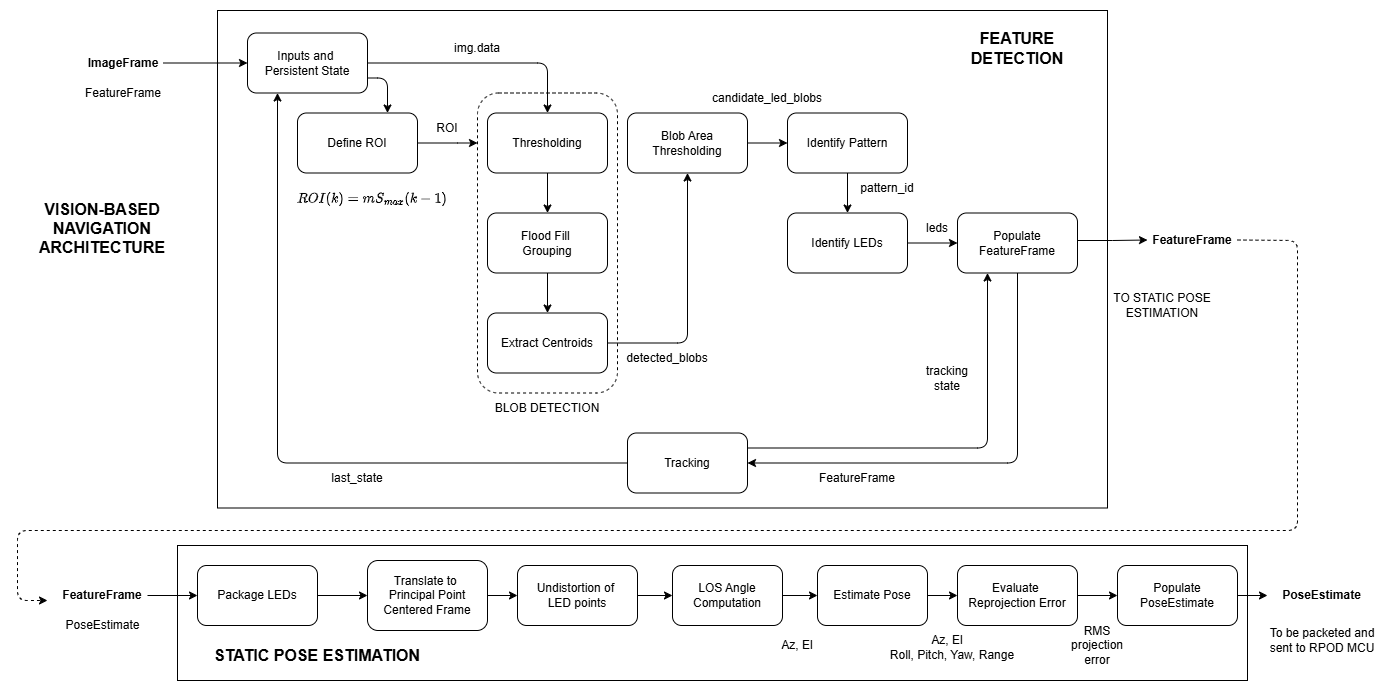

The diagram above was exported from draw.io. Its source (the exported page's mxGraphModel, read from the mxfile embedded in the PNG):
<mxGraphModel dx="3479" dy="1003" grid="1" gridSize="10" guides="1" tooltips="1" connect="1" arrows="1" fold="1" page="1" pageScale="1" pageWidth="1169" pageHeight="1654" math="1" shadow="0">
  <root>
    <mxCell id="0" />
    <mxCell id="1" parent="0" />
    <mxCell id="EJSsyQ930u-mwmOyerHF-25" value="" style="rounded=0;whiteSpace=wrap;html=1;" parent="1" vertex="1">
      <mxGeometry x="-20" y="90" width="890" height="497.5" as="geometry" />
    </mxCell>
    <mxCell id="EJSsyQ930u-mwmOyerHF-24" value="" style="rounded=0;whiteSpace=wrap;html=1;" parent="1" vertex="1">
      <mxGeometry x="-60" y="625" width="1070" height="135" as="geometry" />
    </mxCell>
    <mxCell id="re5Zh0GxqKLiEjOIPOEq-49" value="" style="rounded=1;whiteSpace=wrap;html=1;dashed=1;labelBackgroundColor=none;" parent="1" vertex="1">
      <mxGeometry x="240" y="172.5" width="140" height="300" as="geometry" />
    </mxCell>
    <mxCell id="re5Zh0GxqKLiEjOIPOEq-3" value="" style="edgeStyle=orthogonalEdgeStyle;rounded=0;orthogonalLoop=1;jettySize=auto;html=1;labelBackgroundColor=none;fontColor=default;" parent="1" source="re5Zh0GxqKLiEjOIPOEq-1" target="re5Zh0GxqKLiEjOIPOEq-2" edge="1">
      <mxGeometry relative="1" as="geometry" />
    </mxCell>
    <mxCell id="re5Zh0GxqKLiEjOIPOEq-1" value="Flood Fill&amp;nbsp;&lt;div&gt;Grouping&lt;/div&gt;" style="rounded=1;whiteSpace=wrap;html=1;labelBackgroundColor=none;" parent="1" vertex="1">
      <mxGeometry x="250" y="292.5" width="120" height="60" as="geometry" />
    </mxCell>
    <mxCell id="re5Zh0GxqKLiEjOIPOEq-5" value="" style="edgeStyle=orthogonalEdgeStyle;rounded=1;orthogonalLoop=1;jettySize=auto;html=1;labelBackgroundColor=none;fontColor=default;curved=0;" parent="1" source="re5Zh0GxqKLiEjOIPOEq-2" target="re5Zh0GxqKLiEjOIPOEq-4" edge="1">
      <mxGeometry relative="1" as="geometry" />
    </mxCell>
    <mxCell id="re5Zh0GxqKLiEjOIPOEq-2" value="Extract Centroids" style="rounded=1;whiteSpace=wrap;html=1;labelBackgroundColor=none;" parent="1" vertex="1">
      <mxGeometry x="250" y="392.5" width="120" height="60" as="geometry" />
    </mxCell>
    <mxCell id="re5Zh0GxqKLiEjOIPOEq-36" style="edgeStyle=orthogonalEdgeStyle;rounded=0;orthogonalLoop=1;jettySize=auto;html=1;exitX=1;exitY=0.5;exitDx=0;exitDy=0;entryX=0;entryY=0.5;entryDx=0;entryDy=0;labelBackgroundColor=none;fontColor=default;" parent="1" source="re5Zh0GxqKLiEjOIPOEq-4" target="re5Zh0GxqKLiEjOIPOEq-6" edge="1">
      <mxGeometry relative="1" as="geometry" />
    </mxCell>
    <mxCell id="re5Zh0GxqKLiEjOIPOEq-4" value="Blob Area Thresholding" style="rounded=1;whiteSpace=wrap;html=1;labelBackgroundColor=none;" parent="1" vertex="1">
      <mxGeometry x="390" y="192.5" width="120" height="60" as="geometry" />
    </mxCell>
    <mxCell id="re5Zh0GxqKLiEjOIPOEq-18" value="" style="edgeStyle=orthogonalEdgeStyle;rounded=0;orthogonalLoop=1;jettySize=auto;html=1;labelBackgroundColor=none;fontColor=default;" parent="1" source="re5Zh0GxqKLiEjOIPOEq-6" target="re5Zh0GxqKLiEjOIPOEq-17" edge="1">
      <mxGeometry relative="1" as="geometry" />
    </mxCell>
    <mxCell id="re5Zh0GxqKLiEjOIPOEq-6" value="Identify Pattern" style="rounded=1;whiteSpace=wrap;html=1;labelBackgroundColor=none;" parent="1" vertex="1">
      <mxGeometry x="550" y="192.5" width="120" height="60" as="geometry" />
    </mxCell>
    <mxCell id="re5Zh0GxqKLiEjOIPOEq-11" value="" style="edgeStyle=orthogonalEdgeStyle;rounded=1;orthogonalLoop=1;jettySize=auto;html=1;startArrow=classic;startFill=1;endArrow=none;endFill=0;labelBackgroundColor=none;fontColor=default;curved=0;" parent="1" source="re5Zh0GxqKLiEjOIPOEq-8" target="re5Zh0GxqKLiEjOIPOEq-10" edge="1">
      <mxGeometry relative="1" as="geometry" />
    </mxCell>
    <mxCell id="re5Zh0GxqKLiEjOIPOEq-40" style="edgeStyle=orthogonalEdgeStyle;rounded=1;orthogonalLoop=1;jettySize=auto;html=1;exitX=0;exitY=0.5;exitDx=0;exitDy=0;entryX=0.25;entryY=1;entryDx=0;entryDy=0;labelBackgroundColor=none;fontColor=default;curved=0;" parent="1" source="re5Zh0GxqKLiEjOIPOEq-8" target="re5Zh0GxqKLiEjOIPOEq-12" edge="1">
      <mxGeometry relative="1" as="geometry" />
    </mxCell>
    <mxCell id="re5Zh0GxqKLiEjOIPOEq-55" style="edgeStyle=orthogonalEdgeStyle;rounded=1;orthogonalLoop=1;jettySize=auto;html=1;exitX=1;exitY=0.25;exitDx=0;exitDy=0;entryX=0.25;entryY=1;entryDx=0;entryDy=0;labelBackgroundColor=none;fontColor=default;curved=0;" parent="1" source="re5Zh0GxqKLiEjOIPOEq-8" target="re5Zh0GxqKLiEjOIPOEq-10" edge="1">
      <mxGeometry relative="1" as="geometry" />
    </mxCell>
    <mxCell id="re5Zh0GxqKLiEjOIPOEq-8" value="Tracking" style="rounded=1;whiteSpace=wrap;html=1;labelBackgroundColor=none;" parent="1" vertex="1">
      <mxGeometry x="390" y="512.5" width="120" height="60" as="geometry" />
    </mxCell>
    <mxCell id="re5Zh0GxqKLiEjOIPOEq-42" style="edgeStyle=orthogonalEdgeStyle;rounded=0;orthogonalLoop=1;jettySize=auto;html=1;exitX=1;exitY=0.5;exitDx=0;exitDy=0;labelBackgroundColor=none;fontColor=default;entryX=0;entryY=0.5;entryDx=0;entryDy=0;" parent="1" source="re5Zh0GxqKLiEjOIPOEq-10" target="re5Zh0GxqKLiEjOIPOEq-45" edge="1">
      <mxGeometry relative="1" as="geometry">
        <Array as="points">
          <mxPoint x="840" y="320" />
          <mxPoint x="875" y="320" />
        </Array>
        <mxPoint x="910.0000000000005" y="322" as="targetPoint" />
      </mxGeometry>
    </mxCell>
    <mxCell id="re5Zh0GxqKLiEjOIPOEq-10" value="Populate FeatureFrame" style="rounded=1;whiteSpace=wrap;html=1;labelBackgroundColor=none;" parent="1" vertex="1">
      <mxGeometry x="720" y="292.5" width="120" height="60" as="geometry" />
    </mxCell>
    <mxCell id="re5Zh0GxqKLiEjOIPOEq-33" style="edgeStyle=orthogonalEdgeStyle;rounded=1;orthogonalLoop=1;jettySize=auto;html=1;entryX=0.5;entryY=0;entryDx=0;entryDy=0;labelBackgroundColor=none;fontColor=default;curved=0;" parent="1" source="re5Zh0GxqKLiEjOIPOEq-12" target="re5Zh0GxqKLiEjOIPOEq-20" edge="1">
      <mxGeometry relative="1" as="geometry" />
    </mxCell>
    <mxCell id="re5Zh0GxqKLiEjOIPOEq-48" style="edgeStyle=orthogonalEdgeStyle;rounded=1;orthogonalLoop=1;jettySize=auto;html=1;exitX=1;exitY=0.75;exitDx=0;exitDy=0;entryX=0.75;entryY=0;entryDx=0;entryDy=0;labelBackgroundColor=none;fontColor=default;curved=0;" parent="1" source="re5Zh0GxqKLiEjOIPOEq-12" target="re5Zh0GxqKLiEjOIPOEq-13" edge="1">
      <mxGeometry relative="1" as="geometry" />
    </mxCell>
    <mxCell id="re5Zh0GxqKLiEjOIPOEq-12" value="Inputs and&amp;nbsp;&lt;div&gt;Persistent State&lt;/div&gt;" style="rounded=1;whiteSpace=wrap;html=1;labelBackgroundColor=none;" parent="1" vertex="1">
      <mxGeometry x="10" y="112.5" width="120" height="60" as="geometry" />
    </mxCell>
    <mxCell id="re5Zh0GxqKLiEjOIPOEq-30" style="edgeStyle=orthogonalEdgeStyle;rounded=0;orthogonalLoop=1;jettySize=auto;html=1;labelBackgroundColor=none;fontColor=default;entryX=1;entryY=1;entryDx=0;entryDy=0;exitX=1;exitY=0.5;exitDx=0;exitDy=0;" parent="1" source="re5Zh0GxqKLiEjOIPOEq-13" target="re5Zh0GxqKLiEjOIPOEq-25" edge="1">
      <mxGeometry relative="1" as="geometry">
        <Array as="points">
          <mxPoint x="220" y="222.5" />
          <mxPoint x="220" y="222.5" />
        </Array>
      </mxGeometry>
    </mxCell>
    <mxCell id="re5Zh0GxqKLiEjOIPOEq-13" value="Define ROI" style="rounded=1;whiteSpace=wrap;html=1;labelBackgroundColor=none;" parent="1" vertex="1">
      <mxGeometry x="60" y="192.5" width="120" height="60" as="geometry" />
    </mxCell>
    <mxCell id="re5Zh0GxqKLiEjOIPOEq-38" value="" style="edgeStyle=orthogonalEdgeStyle;rounded=0;orthogonalLoop=1;jettySize=auto;html=1;labelBackgroundColor=none;fontColor=default;" parent="1" source="re5Zh0GxqKLiEjOIPOEq-17" target="re5Zh0GxqKLiEjOIPOEq-10" edge="1">
      <mxGeometry relative="1" as="geometry" />
    </mxCell>
    <mxCell id="re5Zh0GxqKLiEjOIPOEq-17" value="Identify LEDs" style="rounded=1;whiteSpace=wrap;html=1;labelBackgroundColor=none;" parent="1" vertex="1">
      <mxGeometry x="550" y="292.5" width="120" height="60" as="geometry" />
    </mxCell>
    <mxCell id="re5Zh0GxqKLiEjOIPOEq-21" value="" style="edgeStyle=orthogonalEdgeStyle;rounded=0;orthogonalLoop=1;jettySize=auto;html=1;labelBackgroundColor=none;fontColor=default;" parent="1" source="re5Zh0GxqKLiEjOIPOEq-20" target="re5Zh0GxqKLiEjOIPOEq-1" edge="1">
      <mxGeometry relative="1" as="geometry" />
    </mxCell>
    <mxCell id="re5Zh0GxqKLiEjOIPOEq-20" value="Thresholding" style="rounded=1;whiteSpace=wrap;html=1;labelBackgroundColor=none;" parent="1" vertex="1">
      <mxGeometry x="250" y="192.5" width="120" height="60" as="geometry" />
    </mxCell>
    <mxCell id="re5Zh0GxqKLiEjOIPOEq-25" value="ROI" style="text;html=1;whiteSpace=wrap;strokeColor=none;fillColor=none;align=center;verticalAlign=middle;rounded=0;labelBackgroundColor=none;" parent="1" vertex="1">
      <mxGeometry x="180" y="192.5" width="60" height="30" as="geometry" />
    </mxCell>
    <mxCell id="re5Zh0GxqKLiEjOIPOEq-27" style="edgeStyle=orthogonalEdgeStyle;rounded=0;orthogonalLoop=1;jettySize=auto;html=1;exitX=0.5;exitY=1;exitDx=0;exitDy=0;labelBackgroundColor=none;fontColor=default;" parent="1" edge="1">
      <mxGeometry relative="1" as="geometry">
        <mxPoint x="90" y="302.5" as="sourcePoint" />
        <mxPoint x="90" y="302.5" as="targetPoint" />
      </mxGeometry>
    </mxCell>
    <mxCell id="re5Zh0GxqKLiEjOIPOEq-34" value="img.data" style="text;html=1;whiteSpace=wrap;strokeColor=none;fillColor=none;align=center;verticalAlign=middle;rounded=0;labelBackgroundColor=none;" parent="1" vertex="1">
      <mxGeometry x="210" y="112.5" width="60" height="30" as="geometry" />
    </mxCell>
    <mxCell id="re5Zh0GxqKLiEjOIPOEq-35" value="detected_blobs" style="text;html=1;whiteSpace=wrap;strokeColor=none;fillColor=none;align=center;verticalAlign=middle;rounded=0;labelBackgroundColor=none;" parent="1" vertex="1">
      <mxGeometry x="400" y="422.5" width="60" height="30" as="geometry" />
    </mxCell>
    <mxCell id="re5Zh0GxqKLiEjOIPOEq-37" value="candidate_led_blobs" style="text;html=1;whiteSpace=wrap;strokeColor=none;fillColor=none;align=center;verticalAlign=middle;rounded=0;labelBackgroundColor=none;" parent="1" vertex="1">
      <mxGeometry x="500" y="162.5" width="60" height="30" as="geometry" />
    </mxCell>
    <mxCell id="re5Zh0GxqKLiEjOIPOEq-41" value="" style="endArrow=classic;html=1;rounded=0;entryX=0;entryY=0.5;entryDx=0;entryDy=0;labelBackgroundColor=none;fontColor=default;exitX=1;exitY=0.5;exitDx=0;exitDy=0;" parent="1" source="re5Zh0GxqKLiEjOIPOEq-43" target="re5Zh0GxqKLiEjOIPOEq-12" edge="1">
      <mxGeometry width="50" height="50" relative="1" as="geometry">
        <mxPoint x="-70" y="142.5" as="sourcePoint" />
        <mxPoint x="20" y="102.5" as="targetPoint" />
      </mxGeometry>
    </mxCell>
    <mxCell id="re5Zh0GxqKLiEjOIPOEq-43" value="ImageFrame" style="text;html=1;whiteSpace=wrap;strokeColor=none;fillColor=none;align=center;verticalAlign=middle;rounded=0;labelBackgroundColor=none;fontStyle=1" parent="1" vertex="1">
      <mxGeometry x="-154.5" y="127.5" width="80" height="30" as="geometry" />
    </mxCell>
    <mxCell id="re5Zh0GxqKLiEjOIPOEq-45" value="FeatureFrame" style="text;html=1;whiteSpace=wrap;strokeColor=none;fillColor=none;align=center;verticalAlign=middle;rounded=0;labelBackgroundColor=none;fontStyle=1" parent="1" vertex="1">
      <mxGeometry x="910" y="304.5" width="90" height="30" as="geometry" />
    </mxCell>
    <mxCell id="re5Zh0GxqKLiEjOIPOEq-50" value="BLOB DETECTION" style="text;html=1;whiteSpace=wrap;strokeColor=none;fillColor=none;align=center;verticalAlign=middle;rounded=0;labelBackgroundColor=none;" parent="1" vertex="1">
      <mxGeometry x="250" y="472.5" width="120" height="30" as="geometry" />
    </mxCell>
    <mxCell id="re5Zh0GxqKLiEjOIPOEq-56" value="tracking state" style="text;html=1;whiteSpace=wrap;strokeColor=none;fillColor=none;align=center;verticalAlign=middle;rounded=0;labelBackgroundColor=none;" parent="1" vertex="1">
      <mxGeometry x="680" y="442.5" width="60" height="30" as="geometry" />
    </mxCell>
    <mxCell id="re5Zh0GxqKLiEjOIPOEq-57" value="leds" style="text;html=1;whiteSpace=wrap;strokeColor=none;fillColor=none;align=center;verticalAlign=middle;rounded=0;labelBackgroundColor=none;" parent="1" vertex="1">
      <mxGeometry x="670" y="292.5" width="60" height="30" as="geometry" />
    </mxCell>
    <mxCell id="re5Zh0GxqKLiEjOIPOEq-58" value="&lt;blockquote style=&quot;margin: 0 0 0 40px; border: none; padding: 0px;&quot;&gt;FeatureFrame&lt;/blockquote&gt;" style="text;html=1;whiteSpace=wrap;strokeColor=none;fillColor=none;align=center;verticalAlign=middle;rounded=0;labelBackgroundColor=none;" parent="1" vertex="1">
      <mxGeometry x="570" y="542.5" width="60" height="30" as="geometry" />
    </mxCell>
    <mxCell id="re5Zh0GxqKLiEjOIPOEq-60" value="pattern_id" style="text;html=1;whiteSpace=wrap;strokeColor=none;fillColor=none;align=center;verticalAlign=middle;rounded=0;" parent="1" vertex="1">
      <mxGeometry x="620" y="252.5" width="60" height="30" as="geometry" />
    </mxCell>
    <mxCell id="re5Zh0GxqKLiEjOIPOEq-61" value="last_state" style="text;html=1;whiteSpace=wrap;strokeColor=none;fillColor=none;align=center;verticalAlign=middle;rounded=0;" parent="1" vertex="1">
      <mxGeometry x="90" y="542.5" width="60" height="30" as="geometry" />
    </mxCell>
    <mxCell id="re5Zh0GxqKLiEjOIPOEq-65" value="\(ROI(k) = mS_{max}(k-1)\)" style="text;html=1;whiteSpace=wrap;strokeColor=none;fillColor=none;align=center;verticalAlign=middle;rounded=0;" parent="1" vertex="1">
      <mxGeometry x="50" y="262.5" width="170" height="30" as="geometry" />
    </mxCell>
    <mxCell id="re5Zh0GxqKLiEjOIPOEq-66" value="TO&amp;nbsp;&lt;span style=&quot;background-color: transparent; color: light-dark(rgb(0, 0, 0), rgb(255, 255, 255));&quot;&gt;STATIC POSE ESTIMATION&lt;/span&gt;" style="text;html=1;whiteSpace=wrap;strokeColor=none;fillColor=none;align=center;verticalAlign=middle;rounded=0;" parent="1" vertex="1">
      <mxGeometry x="870" y="370" width="110" height="30" as="geometry" />
    </mxCell>
    <mxCell id="re5Zh0GxqKLiEjOIPOEq-67" value="&lt;font style=&quot;font-size: 16px;&quot;&gt;&lt;b&gt;FEATURE DETECTION&lt;/b&gt;&lt;/font&gt;" style="text;html=1;whiteSpace=wrap;strokeColor=none;fillColor=none;align=center;verticalAlign=middle;rounded=0;" parent="1" vertex="1">
      <mxGeometry x="705" y="112.5" width="150" height="30" as="geometry" />
    </mxCell>
    <mxCell id="EJSsyQ930u-mwmOyerHF-11" value="" style="edgeStyle=orthogonalEdgeStyle;rounded=0;orthogonalLoop=1;jettySize=auto;html=1;" parent="1" source="EJSsyQ930u-mwmOyerHF-1" target="EJSsyQ930u-mwmOyerHF-8" edge="1">
      <mxGeometry relative="1" as="geometry" />
    </mxCell>
    <mxCell id="EJSsyQ930u-mwmOyerHF-1" value="Package LEDs" style="rounded=1;whiteSpace=wrap;html=1;labelBackgroundColor=none;" parent="1" vertex="1">
      <mxGeometry x="-40" y="645" width="120" height="60" as="geometry" />
    </mxCell>
    <mxCell id="EJSsyQ930u-mwmOyerHF-2" value="FeatureFrame" style="text;html=1;whiteSpace=wrap;strokeColor=none;fillColor=none;align=center;verticalAlign=middle;rounded=0;labelBackgroundColor=none;" parent="1" vertex="1">
      <mxGeometry x="-154.5" y="157.5" width="80" height="30" as="geometry" />
    </mxCell>
    <mxCell id="EJSsyQ930u-mwmOyerHF-5" value="" style="edgeStyle=orthogonalEdgeStyle;rounded=0;orthogonalLoop=1;jettySize=auto;html=1;" parent="1" source="EJSsyQ930u-mwmOyerHF-3" target="EJSsyQ930u-mwmOyerHF-1" edge="1">
      <mxGeometry relative="1" as="geometry" />
    </mxCell>
    <mxCell id="EJSsyQ930u-mwmOyerHF-3" value="FeatureFrame" style="text;html=1;whiteSpace=wrap;strokeColor=none;fillColor=none;align=center;verticalAlign=middle;rounded=0;labelBackgroundColor=none;fontStyle=1" parent="1" vertex="1">
      <mxGeometry x="-180" y="660" width="90" height="30" as="geometry" />
    </mxCell>
    <mxCell id="EJSsyQ930u-mwmOyerHF-17" value="" style="edgeStyle=orthogonalEdgeStyle;rounded=0;orthogonalLoop=1;jettySize=auto;html=1;" parent="1" source="EJSsyQ930u-mwmOyerHF-6" target="EJSsyQ930u-mwmOyerHF-7" edge="1">
      <mxGeometry relative="1" as="geometry" />
    </mxCell>
    <mxCell id="EJSsyQ930u-mwmOyerHF-6" value="Evaluate&amp;nbsp;&lt;div&gt;Reprojection Error&lt;/div&gt;" style="rounded=1;whiteSpace=wrap;html=1;labelBackgroundColor=none;" parent="1" vertex="1">
      <mxGeometry x="720" y="645" width="120" height="60" as="geometry" />
    </mxCell>
    <mxCell id="EJSsyQ930u-mwmOyerHF-19" value="" style="edgeStyle=orthogonalEdgeStyle;rounded=0;orthogonalLoop=1;jettySize=auto;html=1;entryX=0;entryY=0.5;entryDx=0;entryDy=0;" parent="1" source="EJSsyQ930u-mwmOyerHF-7" target="EJSsyQ930u-mwmOyerHF-20" edge="1">
      <mxGeometry relative="1" as="geometry">
        <mxPoint x="1050" y="660" as="targetPoint" />
      </mxGeometry>
    </mxCell>
    <mxCell id="EJSsyQ930u-mwmOyerHF-7" value="Populate PoseEstimate" style="rounded=1;whiteSpace=wrap;html=1;labelBackgroundColor=none;" parent="1" vertex="1">
      <mxGeometry x="880" y="645" width="120" height="60" as="geometry" />
    </mxCell>
    <mxCell id="EJSsyQ930u-mwmOyerHF-13" value="" style="edgeStyle=orthogonalEdgeStyle;rounded=0;orthogonalLoop=1;jettySize=auto;html=1;" parent="1" source="EJSsyQ930u-mwmOyerHF-8" target="EJSsyQ930u-mwmOyerHF-12" edge="1">
      <mxGeometry relative="1" as="geometry" />
    </mxCell>
    <mxCell id="EJSsyQ930u-mwmOyerHF-8" value="Translate to&amp;nbsp;&lt;div&gt;Principal Point&lt;div&gt;Centered Frame&lt;/div&gt;&lt;/div&gt;" style="rounded=1;whiteSpace=wrap;html=1;labelBackgroundColor=none;" parent="1" vertex="1">
      <mxGeometry x="130" y="640" width="120" height="70" as="geometry" />
    </mxCell>
    <mxCell id="EJSsyQ930u-mwmOyerHF-16" value="" style="edgeStyle=orthogonalEdgeStyle;rounded=0;orthogonalLoop=1;jettySize=auto;html=1;" parent="1" source="EJSsyQ930u-mwmOyerHF-9" target="EJSsyQ930u-mwmOyerHF-6" edge="1">
      <mxGeometry relative="1" as="geometry" />
    </mxCell>
    <mxCell id="EJSsyQ930u-mwmOyerHF-9" value="Estimate Pose" style="rounded=1;whiteSpace=wrap;html=1;labelBackgroundColor=none;" parent="1" vertex="1">
      <mxGeometry x="580" y="645" width="110" height="60" as="geometry" />
    </mxCell>
    <mxCell id="EJSsyQ930u-mwmOyerHF-15" value="" style="edgeStyle=orthogonalEdgeStyle;rounded=0;orthogonalLoop=1;jettySize=auto;html=1;" parent="1" source="EJSsyQ930u-mwmOyerHF-10" target="EJSsyQ930u-mwmOyerHF-9" edge="1">
      <mxGeometry relative="1" as="geometry" />
    </mxCell>
    <mxCell id="EJSsyQ930u-mwmOyerHF-10" value="LOS Angle Computation" style="rounded=1;whiteSpace=wrap;html=1;labelBackgroundColor=none;" parent="1" vertex="1">
      <mxGeometry x="435" y="645" width="110" height="60" as="geometry" />
    </mxCell>
    <mxCell id="EJSsyQ930u-mwmOyerHF-14" value="" style="edgeStyle=orthogonalEdgeStyle;rounded=0;orthogonalLoop=1;jettySize=auto;html=1;" parent="1" source="EJSsyQ930u-mwmOyerHF-12" target="EJSsyQ930u-mwmOyerHF-10" edge="1">
      <mxGeometry relative="1" as="geometry" />
    </mxCell>
    <mxCell id="EJSsyQ930u-mwmOyerHF-12" value="Undistortion of&amp;nbsp;&lt;div&gt;LED points&lt;/div&gt;" style="rounded=1;whiteSpace=wrap;html=1;labelBackgroundColor=none;" parent="1" vertex="1">
      <mxGeometry x="280" y="645" width="120" height="60" as="geometry" />
    </mxCell>
    <mxCell id="EJSsyQ930u-mwmOyerHF-20" value="PoseEstimate" style="text;html=1;whiteSpace=wrap;strokeColor=none;fillColor=none;align=center;verticalAlign=middle;rounded=0;labelBackgroundColor=none;fontStyle=1" parent="1" vertex="1">
      <mxGeometry x="1030" y="660" width="109" height="30" as="geometry" />
    </mxCell>
    <mxCell id="EJSsyQ930u-mwmOyerHF-21" value="" style="endArrow=classic;html=1;rounded=1;curved=0;dashed=1;exitX=1;exitY=0.5;exitDx=0;exitDy=0;" parent="1" source="re5Zh0GxqKLiEjOIPOEq-45" edge="1">
      <mxGeometry width="50" height="50" relative="1" as="geometry">
        <Array as="points">
          <mxPoint x="1060" y="320" />
          <mxPoint x="1060" y="610" />
          <mxPoint x="-220" y="610" />
          <mxPoint x="-220" y="680" />
        </Array>
        <mxPoint x="1000" y="340" as="sourcePoint" />
        <mxPoint x="-190" y="680" as="targetPoint" />
      </mxGeometry>
    </mxCell>
    <mxCell id="EJSsyQ930u-mwmOyerHF-22" value="&lt;span style=&quot;font-size: 16px;&quot;&gt;&lt;b&gt;STATIC POSE ESTIMATION&lt;/b&gt;&lt;/span&gt;" style="text;html=1;whiteSpace=wrap;strokeColor=none;fillColor=none;align=center;verticalAlign=middle;rounded=0;" parent="1" vertex="1">
      <mxGeometry x="-50" y="720" width="260" height="30" as="geometry" />
    </mxCell>
    <mxCell id="EJSsyQ930u-mwmOyerHF-23" value="PoseEstimate" style="text;html=1;whiteSpace=wrap;strokeColor=none;fillColor=none;align=center;verticalAlign=middle;rounded=0;labelBackgroundColor=none;" parent="1" vertex="1">
      <mxGeometry x="-189.5" y="690" width="109" height="30" as="geometry" />
    </mxCell>
    <mxCell id="EJSsyQ930u-mwmOyerHF-30" value="Az, El" style="text;html=1;whiteSpace=wrap;strokeColor=none;fillColor=none;align=center;verticalAlign=middle;rounded=0;" parent="1" vertex="1">
      <mxGeometry x="530" y="710" width="60" height="30" as="geometry" />
    </mxCell>
    <mxCell id="EJSsyQ930u-mwmOyerHF-31" value="Roll, Pitch, Yaw, Range" style="text;html=1;whiteSpace=wrap;strokeColor=none;fillColor=none;align=center;verticalAlign=middle;rounded=0;" parent="1" vertex="1">
      <mxGeometry x="650" y="720" width="130" height="30" as="geometry" />
    </mxCell>
    <mxCell id="EJSsyQ930u-mwmOyerHF-32" value="Az, El" style="text;html=1;whiteSpace=wrap;strokeColor=none;fillColor=none;align=center;verticalAlign=middle;rounded=0;" parent="1" vertex="1">
      <mxGeometry x="680" y="705" width="60" height="30" as="geometry" />
    </mxCell>
    <mxCell id="EJSsyQ930u-mwmOyerHF-33" value="RMS projection error" style="text;html=1;whiteSpace=wrap;strokeColor=none;fillColor=none;align=center;verticalAlign=middle;rounded=0;" parent="1" vertex="1">
      <mxGeometry x="830" y="710" width="60" height="30" as="geometry" />
    </mxCell>
    <mxCell id="EJSsyQ930u-mwmOyerHF-36" value="&lt;span style=&quot;font-size: 16px;&quot;&gt;&lt;b&gt;VISION-BASED NAVIGATION&lt;/b&gt;&lt;/span&gt;&lt;div&gt;&lt;span style=&quot;font-size: 16px;&quot;&gt;&lt;b&gt;ARCHITECTURE&lt;/b&gt;&lt;/span&gt;&lt;/div&gt;" style="text;html=1;whiteSpace=wrap;strokeColor=none;fillColor=none;align=center;verticalAlign=middle;rounded=0;" parent="1" vertex="1">
      <mxGeometry x="-210" y="292.5" width="150" height="30" as="geometry" />
    </mxCell>
    <mxCell id="EJSsyQ930u-mwmOyerHF-38" value="To be packeted and sent to RPOD MCU" style="text;html=1;whiteSpace=wrap;strokeColor=none;fillColor=none;align=center;verticalAlign=middle;rounded=0;" parent="1" vertex="1">
      <mxGeometry x="1030" y="705" width="110" height="30" as="geometry" />
    </mxCell>
  </root>
</mxGraphModel>